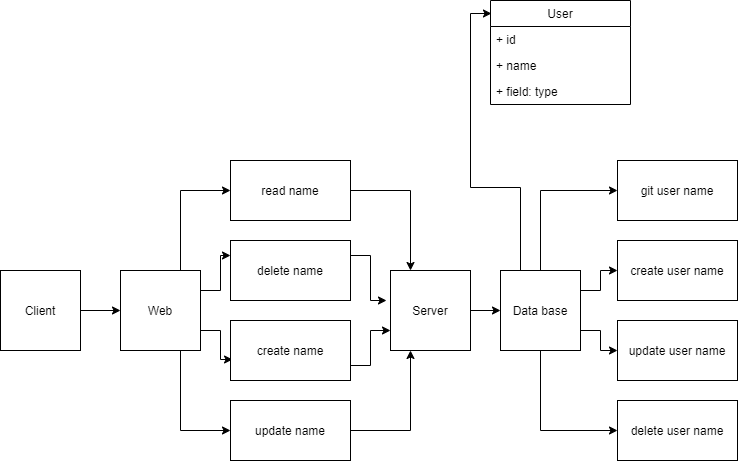

The diagram above was exported from draw.io. Its source (the exported page's mxGraphModel, read from the mxfile embedded in the PNG):
<mxGraphModel dx="852" dy="1663" grid="1" gridSize="10" guides="1" tooltips="1" connect="1" arrows="1" fold="1" page="1" pageScale="1" pageWidth="827" pageHeight="1169" math="0" shadow="0">
  <root>
    <mxCell id="0" />
    <mxCell id="1" parent="0" />
    <mxCell id="fL8xWBTlwqUdCtrNwmWO-37" style="edgeStyle=orthogonalEdgeStyle;rounded=0;orthogonalLoop=1;jettySize=auto;html=1;exitX=1;exitY=0.5;exitDx=0;exitDy=0;entryX=0;entryY=0.5;entryDx=0;entryDy=0;" parent="1" source="fL8xWBTlwqUdCtrNwmWO-1" target="fL8xWBTlwqUdCtrNwmWO-5" edge="1">
      <mxGeometry relative="1" as="geometry" />
    </mxCell>
    <mxCell id="fL8xWBTlwqUdCtrNwmWO-1" value="Server" style="whiteSpace=wrap;html=1;aspect=fixed;" parent="1" vertex="1">
      <mxGeometry x="480" y="210" width="80" height="80" as="geometry" />
    </mxCell>
    <mxCell id="fL8xWBTlwqUdCtrNwmWO-26" style="edgeStyle=orthogonalEdgeStyle;rounded=0;orthogonalLoop=1;jettySize=auto;html=1;exitX=1;exitY=0.5;exitDx=0;exitDy=0;entryX=0;entryY=0.5;entryDx=0;entryDy=0;" parent="1" source="fL8xWBTlwqUdCtrNwmWO-2" target="fL8xWBTlwqUdCtrNwmWO-3" edge="1">
      <mxGeometry relative="1" as="geometry" />
    </mxCell>
    <mxCell id="fL8xWBTlwqUdCtrNwmWO-2" value="Client" style="whiteSpace=wrap;html=1;aspect=fixed;" parent="1" vertex="1">
      <mxGeometry x="90" y="210" width="80" height="80" as="geometry" />
    </mxCell>
    <mxCell id="fL8xWBTlwqUdCtrNwmWO-28" style="edgeStyle=orthogonalEdgeStyle;rounded=0;orthogonalLoop=1;jettySize=auto;html=1;exitX=0.75;exitY=0;exitDx=0;exitDy=0;entryX=0;entryY=0.5;entryDx=0;entryDy=0;" parent="1" source="fL8xWBTlwqUdCtrNwmWO-3" target="fL8xWBTlwqUdCtrNwmWO-16" edge="1">
      <mxGeometry relative="1" as="geometry" />
    </mxCell>
    <mxCell id="fL8xWBTlwqUdCtrNwmWO-29" style="edgeStyle=orthogonalEdgeStyle;rounded=0;orthogonalLoop=1;jettySize=auto;html=1;exitX=0.75;exitY=1;exitDx=0;exitDy=0;entryX=0;entryY=0.5;entryDx=0;entryDy=0;" parent="1" source="fL8xWBTlwqUdCtrNwmWO-3" target="fL8xWBTlwqUdCtrNwmWO-13" edge="1">
      <mxGeometry relative="1" as="geometry" />
    </mxCell>
    <mxCell id="fL8xWBTlwqUdCtrNwmWO-30" style="edgeStyle=orthogonalEdgeStyle;rounded=0;orthogonalLoop=1;jettySize=auto;html=1;exitX=1;exitY=0.75;exitDx=0;exitDy=0;entryX=0.017;entryY=0.65;entryDx=0;entryDy=0;entryPerimeter=0;" parent="1" source="fL8xWBTlwqUdCtrNwmWO-3" target="fL8xWBTlwqUdCtrNwmWO-15" edge="1">
      <mxGeometry relative="1" as="geometry" />
    </mxCell>
    <mxCell id="fL8xWBTlwqUdCtrNwmWO-32" style="edgeStyle=orthogonalEdgeStyle;rounded=0;orthogonalLoop=1;jettySize=auto;html=1;exitX=1;exitY=0.25;exitDx=0;exitDy=0;entryX=0;entryY=0.25;entryDx=0;entryDy=0;" parent="1" source="fL8xWBTlwqUdCtrNwmWO-3" target="fL8xWBTlwqUdCtrNwmWO-17" edge="1">
      <mxGeometry relative="1" as="geometry" />
    </mxCell>
    <mxCell id="fL8xWBTlwqUdCtrNwmWO-3" value="Web" style="whiteSpace=wrap;html=1;aspect=fixed;" parent="1" vertex="1">
      <mxGeometry x="210" y="210" width="80" height="80" as="geometry" />
    </mxCell>
    <mxCell id="fL8xWBTlwqUdCtrNwmWO-42" style="edgeStyle=orthogonalEdgeStyle;rounded=0;orthogonalLoop=1;jettySize=auto;html=1;exitX=0.5;exitY=0;exitDx=0;exitDy=0;entryX=0;entryY=0.5;entryDx=0;entryDy=0;" parent="1" source="fL8xWBTlwqUdCtrNwmWO-5" target="fL8xWBTlwqUdCtrNwmWO-39" edge="1">
      <mxGeometry relative="1" as="geometry" />
    </mxCell>
    <mxCell id="fL8xWBTlwqUdCtrNwmWO-45" style="edgeStyle=orthogonalEdgeStyle;rounded=0;orthogonalLoop=1;jettySize=auto;html=1;exitX=0.5;exitY=1;exitDx=0;exitDy=0;entryX=0;entryY=0.5;entryDx=0;entryDy=0;" parent="1" source="fL8xWBTlwqUdCtrNwmWO-5" target="fL8xWBTlwqUdCtrNwmWO-41" edge="1">
      <mxGeometry relative="1" as="geometry" />
    </mxCell>
    <mxCell id="fL8xWBTlwqUdCtrNwmWO-46" style="edgeStyle=orthogonalEdgeStyle;rounded=0;orthogonalLoop=1;jettySize=auto;html=1;exitX=1;exitY=0.75;exitDx=0;exitDy=0;entryX=0;entryY=0.5;entryDx=0;entryDy=0;" parent="1" source="fL8xWBTlwqUdCtrNwmWO-5" target="fL8xWBTlwqUdCtrNwmWO-40" edge="1">
      <mxGeometry relative="1" as="geometry" />
    </mxCell>
    <mxCell id="fL8xWBTlwqUdCtrNwmWO-47" style="edgeStyle=orthogonalEdgeStyle;rounded=0;orthogonalLoop=1;jettySize=auto;html=1;exitX=1;exitY=0.25;exitDx=0;exitDy=0;entryX=0;entryY=0.5;entryDx=0;entryDy=0;" parent="1" source="fL8xWBTlwqUdCtrNwmWO-5" target="fL8xWBTlwqUdCtrNwmWO-38" edge="1">
      <mxGeometry relative="1" as="geometry" />
    </mxCell>
    <mxCell id="jzfoNXWNkqBw6ozz9d-9-1" style="edgeStyle=orthogonalEdgeStyle;rounded=0;orthogonalLoop=1;jettySize=auto;html=1;exitX=0.25;exitY=0;exitDx=0;exitDy=0;entryX=0.007;entryY=0.125;entryDx=0;entryDy=0;entryPerimeter=0;" edge="1" parent="1" source="fL8xWBTlwqUdCtrNwmWO-5" target="fL8xWBTlwqUdCtrNwmWO-6">
      <mxGeometry relative="1" as="geometry" />
    </mxCell>
    <mxCell id="fL8xWBTlwqUdCtrNwmWO-5" value="Data base" style="whiteSpace=wrap;html=1;aspect=fixed;" parent="1" vertex="1">
      <mxGeometry x="590" y="210" width="80" height="80" as="geometry" />
    </mxCell>
    <mxCell id="fL8xWBTlwqUdCtrNwmWO-35" style="edgeStyle=orthogonalEdgeStyle;rounded=0;orthogonalLoop=1;jettySize=auto;html=1;exitX=1;exitY=0.5;exitDx=0;exitDy=0;entryX=0.25;entryY=1;entryDx=0;entryDy=0;" parent="1" source="fL8xWBTlwqUdCtrNwmWO-13" target="fL8xWBTlwqUdCtrNwmWO-1" edge="1">
      <mxGeometry relative="1" as="geometry" />
    </mxCell>
    <mxCell id="fL8xWBTlwqUdCtrNwmWO-13" value="update name" style="rounded=0;whiteSpace=wrap;html=1;" parent="1" vertex="1">
      <mxGeometry x="320" y="340" width="120" height="60" as="geometry" />
    </mxCell>
    <mxCell id="fL8xWBTlwqUdCtrNwmWO-33" style="edgeStyle=orthogonalEdgeStyle;rounded=0;orthogonalLoop=1;jettySize=auto;html=1;exitX=1;exitY=0.75;exitDx=0;exitDy=0;entryX=0;entryY=0.75;entryDx=0;entryDy=0;" parent="1" source="fL8xWBTlwqUdCtrNwmWO-15" target="fL8xWBTlwqUdCtrNwmWO-1" edge="1">
      <mxGeometry relative="1" as="geometry" />
    </mxCell>
    <mxCell id="fL8xWBTlwqUdCtrNwmWO-15" value="create name" style="rounded=0;whiteSpace=wrap;html=1;" parent="1" vertex="1">
      <mxGeometry x="320" y="260" width="120" height="60" as="geometry" />
    </mxCell>
    <mxCell id="fL8xWBTlwqUdCtrNwmWO-36" style="edgeStyle=orthogonalEdgeStyle;rounded=0;orthogonalLoop=1;jettySize=auto;html=1;exitX=1;exitY=0.5;exitDx=0;exitDy=0;entryX=0.25;entryY=0;entryDx=0;entryDy=0;" parent="1" source="fL8xWBTlwqUdCtrNwmWO-16" target="fL8xWBTlwqUdCtrNwmWO-1" edge="1">
      <mxGeometry relative="1" as="geometry" />
    </mxCell>
    <mxCell id="fL8xWBTlwqUdCtrNwmWO-16" value="read name" style="rounded=0;whiteSpace=wrap;html=1;" parent="1" vertex="1">
      <mxGeometry x="320" y="100" width="120" height="60" as="geometry" />
    </mxCell>
    <mxCell id="fL8xWBTlwqUdCtrNwmWO-34" style="edgeStyle=orthogonalEdgeStyle;rounded=0;orthogonalLoop=1;jettySize=auto;html=1;exitX=1;exitY=0.25;exitDx=0;exitDy=0;entryX=-0.05;entryY=0.375;entryDx=0;entryDy=0;entryPerimeter=0;" parent="1" source="fL8xWBTlwqUdCtrNwmWO-17" target="fL8xWBTlwqUdCtrNwmWO-1" edge="1">
      <mxGeometry relative="1" as="geometry" />
    </mxCell>
    <mxCell id="fL8xWBTlwqUdCtrNwmWO-17" value="delete name" style="rounded=0;whiteSpace=wrap;html=1;" parent="1" vertex="1">
      <mxGeometry x="320" y="180" width="120" height="60" as="geometry" />
    </mxCell>
    <mxCell id="fL8xWBTlwqUdCtrNwmWO-38" value="create user name" style="rounded=0;whiteSpace=wrap;html=1;" parent="1" vertex="1">
      <mxGeometry x="707" y="180" width="120" height="60" as="geometry" />
    </mxCell>
    <mxCell id="fL8xWBTlwqUdCtrNwmWO-39" value="git user name" style="rounded=0;whiteSpace=wrap;html=1;" parent="1" vertex="1">
      <mxGeometry x="707" y="100" width="120" height="60" as="geometry" />
    </mxCell>
    <mxCell id="fL8xWBTlwqUdCtrNwmWO-40" value="update user name" style="rounded=0;whiteSpace=wrap;html=1;" parent="1" vertex="1">
      <mxGeometry x="707" y="260" width="120" height="60" as="geometry" />
    </mxCell>
    <mxCell id="fL8xWBTlwqUdCtrNwmWO-41" value="delete user name" style="rounded=0;whiteSpace=wrap;html=1;" parent="1" vertex="1">
      <mxGeometry x="707" y="340" width="120" height="60" as="geometry" />
    </mxCell>
    <mxCell id="fL8xWBTlwqUdCtrNwmWO-6" value="User" style="swimlane;fontStyle=0;childLayout=stackLayout;horizontal=1;startSize=26;fillColor=none;horizontalStack=0;resizeParent=1;resizeParentMax=0;resizeLast=0;collapsible=1;marginBottom=0;" parent="1" vertex="1">
      <mxGeometry x="580" y="-60" width="140" height="104" as="geometry" />
    </mxCell>
    <mxCell id="fL8xWBTlwqUdCtrNwmWO-7" value="+ id" style="text;strokeColor=none;fillColor=none;align=left;verticalAlign=top;spacingLeft=4;spacingRight=4;overflow=hidden;rotatable=0;points=[[0,0.5],[1,0.5]];portConstraint=eastwest;" parent="fL8xWBTlwqUdCtrNwmWO-6" vertex="1">
      <mxGeometry y="26" width="140" height="26" as="geometry" />
    </mxCell>
    <mxCell id="fL8xWBTlwqUdCtrNwmWO-8" value="+ name" style="text;strokeColor=none;fillColor=none;align=left;verticalAlign=top;spacingLeft=4;spacingRight=4;overflow=hidden;rotatable=0;points=[[0,0.5],[1,0.5]];portConstraint=eastwest;" parent="fL8xWBTlwqUdCtrNwmWO-6" vertex="1">
      <mxGeometry y="52" width="140" height="26" as="geometry" />
    </mxCell>
    <mxCell id="fL8xWBTlwqUdCtrNwmWO-9" value="+ field: type" style="text;strokeColor=none;fillColor=none;align=left;verticalAlign=top;spacingLeft=4;spacingRight=4;overflow=hidden;rotatable=0;points=[[0,0.5],[1,0.5]];portConstraint=eastwest;" parent="fL8xWBTlwqUdCtrNwmWO-6" vertex="1">
      <mxGeometry y="78" width="140" height="26" as="geometry" />
    </mxCell>
  </root>
</mxGraphModel>